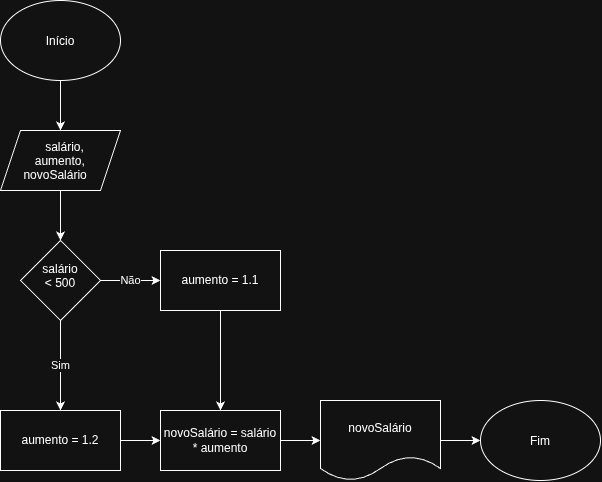

The diagram above was exported from draw.io. Its source (the exported page's mxGraphModel, read from the mxfile embedded in the PNG):
<mxGraphModel dx="754" dy="775" grid="1" gridSize="10" guides="1" tooltips="1" connect="1" arrows="1" fold="1" page="1" pageScale="1" pageWidth="850" pageHeight="1100" math="0" shadow="0">
  <root>
    <mxCell id="0" />
    <mxCell id="1" parent="0" />
    <mxCell id="TyYzbeICdWOEgqqnQTPU-3" edge="1" parent="1" source="TyYzbeICdWOEgqqnQTPU-1" style="edgeStyle=orthogonalEdgeStyle;rounded=0;orthogonalLoop=1;jettySize=auto;html=1;" target="TyYzbeICdWOEgqqnQTPU-2" value="">
      <mxGeometry relative="1" as="geometry" />
    </mxCell>
    <mxCell id="TyYzbeICdWOEgqqnQTPU-1" parent="1" style="ellipse;whiteSpace=wrap;html=1;shapeInside=1;" value="Início&lt;div&gt;&lt;br/&gt;&lt;/div&gt;" vertex="1">
      <mxGeometry height="80" width="120" x="40" y="40" as="geometry" />
    </mxCell>
    <mxCell id="TyYzbeICdWOEgqqnQTPU-5" edge="1" parent="1" source="TyYzbeICdWOEgqqnQTPU-2" style="edgeStyle=orthogonalEdgeStyle;rounded=0;orthogonalLoop=1;jettySize=auto;html=1;" target="TyYzbeICdWOEgqqnQTPU-4" value="">
      <mxGeometry relative="1" as="geometry" />
    </mxCell>
    <mxCell id="TyYzbeICdWOEgqqnQTPU-2" parent="1" style="shape=parallelogram;perimeter=parallelogramPerimeter;whiteSpace=wrap;html=1;shapeInside=1;fixedSize=1;" value="salário, aumento, novoSalário" vertex="1">
      <mxGeometry height="60" width="120" x="40" y="170" as="geometry" />
    </mxCell>
    <mxCell id="TyYzbeICdWOEgqqnQTPU-7" edge="1" parent="1" source="TyYzbeICdWOEgqqnQTPU-4" style="edgeStyle=orthogonalEdgeStyle;rounded=0;orthogonalLoop=1;jettySize=auto;html=1;" target="TyYzbeICdWOEgqqnQTPU-6" value="Não">
      <mxGeometry relative="1" as="geometry" />
    </mxCell>
    <mxCell id="TyYzbeICdWOEgqqnQTPU-10" edge="1" parent="1" source="TyYzbeICdWOEgqqnQTPU-4" style="edgeStyle=orthogonalEdgeStyle;rounded=0;orthogonalLoop=1;jettySize=auto;html=1;" target="TyYzbeICdWOEgqqnQTPU-9" value="Sim">
      <mxGeometry relative="1" as="geometry" />
    </mxCell>
    <mxCell id="TyYzbeICdWOEgqqnQTPU-4" parent="1" style="rhombus;whiteSpace=wrap;html=1;shapeInside=1;" value="salário &amp;lt; 500" vertex="1">
      <mxGeometry height="80" width="80" x="60" y="280" as="geometry" />
    </mxCell>
    <mxCell id="TyYzbeICdWOEgqqnQTPU-12" edge="1" parent="1" source="TyYzbeICdWOEgqqnQTPU-6" style="edgeStyle=orthogonalEdgeStyle;rounded=0;orthogonalLoop=1;jettySize=auto;html=1;" target="TyYzbeICdWOEgqqnQTPU-11" value="">
      <mxGeometry relative="1" as="geometry" />
    </mxCell>
    <mxCell id="TyYzbeICdWOEgqqnQTPU-6" parent="1" style="whiteSpace=wrap;html=1;" value="aumento = 1.1" vertex="1">
      <mxGeometry height="60" width="120" x="200" y="290" as="geometry" />
    </mxCell>
    <mxCell id="TyYzbeICdWOEgqqnQTPU-13" edge="1" parent="1" source="TyYzbeICdWOEgqqnQTPU-9" style="edgeStyle=orthogonalEdgeStyle;rounded=0;orthogonalLoop=1;jettySize=auto;html=1;" target="TyYzbeICdWOEgqqnQTPU-11" value="">
      <mxGeometry relative="1" as="geometry" />
    </mxCell>
    <mxCell id="TyYzbeICdWOEgqqnQTPU-9" parent="1" style="whiteSpace=wrap;html=1;" value="aumento = 1.2" vertex="1">
      <mxGeometry height="60" width="120" x="40" y="450" as="geometry" />
    </mxCell>
    <mxCell id="TyYzbeICdWOEgqqnQTPU-15" edge="1" parent="1" source="TyYzbeICdWOEgqqnQTPU-11" style="edgeStyle=orthogonalEdgeStyle;rounded=0;orthogonalLoop=1;jettySize=auto;html=1;" target="TyYzbeICdWOEgqqnQTPU-14" value="">
      <mxGeometry relative="1" as="geometry" />
    </mxCell>
    <mxCell id="TyYzbeICdWOEgqqnQTPU-11" parent="1" style="rounded=0;whiteSpace=wrap;html=1;" value="novoSalário = salário * aumento" vertex="1">
      <mxGeometry height="60" width="120" x="200" y="450" as="geometry" />
    </mxCell>
    <mxCell id="TyYzbeICdWOEgqqnQTPU-17" edge="1" parent="1" source="TyYzbeICdWOEgqqnQTPU-14" style="edgeStyle=orthogonalEdgeStyle;rounded=0;orthogonalLoop=1;jettySize=auto;html=1;" target="TyYzbeICdWOEgqqnQTPU-16" value="">
      <mxGeometry relative="1" as="geometry" />
    </mxCell>
    <mxCell id="TyYzbeICdWOEgqqnQTPU-14" parent="1" style="shape=document;whiteSpace=wrap;html=1;boundedLbl=1;" value="novoSalário" vertex="1">
      <mxGeometry height="80" width="120" x="360" y="440" as="geometry" />
    </mxCell>
    <mxCell id="TyYzbeICdWOEgqqnQTPU-16" parent="1" style="ellipse;whiteSpace=wrap;html=1;shapeInside=1;" value="Fim" vertex="1">
      <mxGeometry height="80" width="120" x="520" y="440" as="geometry" />
    </mxCell>
  </root>
</mxGraphModel>